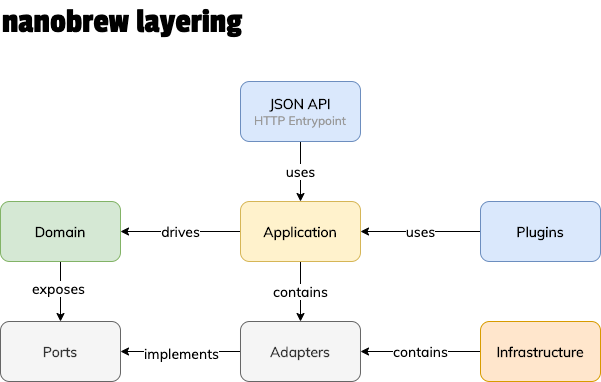

The diagram above was exported from draw.io. Its source (the exported page's mxGraphModel, read from the mxfile embedded in the PNG):
<mxGraphModel dx="1566" dy="1036" grid="1" gridSize="10" guides="1" tooltips="1" connect="1" arrows="1" fold="1" page="1" pageScale="1" pageWidth="2336" pageHeight="1654" math="0" shadow="0" extFonts="Passion One^https://fonts.googleapis.com/css?family=Passion+One|Muli^https://fonts.googleapis.com/css?family=Muli">
  <root>
    <mxCell id="0" />
    <mxCell id="1" parent="0" />
    <mxCell id="6K9tqKn8SB4xu4ILAiNS-10" style="edgeStyle=orthogonalEdgeStyle;rounded=0;orthogonalLoop=1;jettySize=auto;html=1;exitX=0.5;exitY=1;exitDx=0;exitDy=0;entryX=0.5;entryY=0;entryDx=0;entryDy=0;fontFamily=Muli;FType=g;" edge="1" parent="1" source="6K9tqKn8SB4xu4ILAiNS-7" target="6K9tqKn8SB4xu4ILAiNS-9">
      <mxGeometry relative="1" as="geometry" />
    </mxCell>
    <mxCell id="6K9tqKn8SB4xu4ILAiNS-11" value="exposes" style="edgeLabel;html=1;align=center;verticalAlign=middle;resizable=0;points=[];fontFamily=Muli;FType=g;fontSize=14;" vertex="1" connectable="0" parent="6K9tqKn8SB4xu4ILAiNS-10">
      <mxGeometry x="-0.1333" y="-3" relative="1" as="geometry">
        <mxPoint as="offset" />
      </mxGeometry>
    </mxCell>
    <mxCell id="6K9tqKn8SB4xu4ILAiNS-7" value="Domain" style="rounded=1;whiteSpace=wrap;html=1;fillColor=#d5e8d4;strokeColor=#82b366;fontFamily=Muli;FType=g;fontSize=14;fontStyle=1" vertex="1" parent="1">
      <mxGeometry x="400" y="240" width="120" height="60" as="geometry" />
    </mxCell>
    <mxCell id="6K9tqKn8SB4xu4ILAiNS-16" value="contains" style="edgeStyle=orthogonalEdgeStyle;rounded=0;orthogonalLoop=1;jettySize=auto;html=1;exitX=0.5;exitY=1;exitDx=0;exitDy=0;entryX=0.5;entryY=0;entryDx=0;entryDy=0;fontFamily=Muli;FType=g;fontSize=14;" edge="1" parent="1" source="6K9tqKn8SB4xu4ILAiNS-8" target="6K9tqKn8SB4xu4ILAiNS-13">
      <mxGeometry relative="1" as="geometry" />
    </mxCell>
    <mxCell id="6K9tqKn8SB4xu4ILAiNS-17" value="drives" style="edgeStyle=orthogonalEdgeStyle;rounded=0;orthogonalLoop=1;jettySize=auto;html=1;exitX=0;exitY=0.5;exitDx=0;exitDy=0;entryX=1;entryY=0.5;entryDx=0;entryDy=0;fontFamily=Muli;FType=g;fontSize=14;" edge="1" parent="1" source="6K9tqKn8SB4xu4ILAiNS-8" target="6K9tqKn8SB4xu4ILAiNS-7">
      <mxGeometry relative="1" as="geometry" />
    </mxCell>
    <mxCell id="6K9tqKn8SB4xu4ILAiNS-8" value="Application" style="rounded=1;whiteSpace=wrap;html=1;fillColor=#fff2cc;strokeColor=#d6b656;fontFamily=Muli;FType=g;fontSize=14;fontStyle=1" vertex="1" parent="1">
      <mxGeometry x="640" y="240" width="120" height="60" as="geometry" />
    </mxCell>
    <mxCell id="6K9tqKn8SB4xu4ILAiNS-9" value="Ports" style="rounded=1;whiteSpace=wrap;html=1;fillColor=#f5f5f5;strokeColor=#666666;fontColor=#333333;fontFamily=Muli;FType=g;fontSize=14;fontStyle=1" vertex="1" parent="1">
      <mxGeometry x="400" y="360" width="120" height="60" as="geometry" />
    </mxCell>
    <mxCell id="6K9tqKn8SB4xu4ILAiNS-15" value="contains" style="edgeStyle=orthogonalEdgeStyle;rounded=0;orthogonalLoop=1;jettySize=auto;html=1;exitX=0;exitY=0.5;exitDx=0;exitDy=0;entryX=1;entryY=0.5;entryDx=0;entryDy=0;fontFamily=Muli;FType=g;fontSize=14;" edge="1" parent="1" source="6K9tqKn8SB4xu4ILAiNS-12" target="6K9tqKn8SB4xu4ILAiNS-13">
      <mxGeometry relative="1" as="geometry" />
    </mxCell>
    <mxCell id="6K9tqKn8SB4xu4ILAiNS-12" value="Infrastructure" style="rounded=1;whiteSpace=wrap;html=1;fillColor=#ffe6cc;strokeColor=#d79b00;fontFamily=Muli;FType=g;fontSize=14;fontStyle=1" vertex="1" parent="1">
      <mxGeometry x="880" y="360" width="120" height="60" as="geometry" />
    </mxCell>
    <mxCell id="6K9tqKn8SB4xu4ILAiNS-14" style="edgeStyle=orthogonalEdgeStyle;rounded=0;orthogonalLoop=1;jettySize=auto;html=1;exitX=0;exitY=0.5;exitDx=0;exitDy=0;entryX=1;entryY=0.5;entryDx=0;entryDy=0;fontFamily=Muli;FType=g;" edge="1" parent="1" source="6K9tqKn8SB4xu4ILAiNS-13" target="6K9tqKn8SB4xu4ILAiNS-9">
      <mxGeometry relative="1" as="geometry" />
    </mxCell>
    <mxCell id="6K9tqKn8SB4xu4ILAiNS-23" value="implements" style="edgeLabel;html=1;align=center;verticalAlign=middle;resizable=0;points=[];fontFamily=Muli;FType=g;fontSize=14;" vertex="1" connectable="0" parent="6K9tqKn8SB4xu4ILAiNS-14">
      <mxGeometry y="1" relative="1" as="geometry">
        <mxPoint as="offset" />
      </mxGeometry>
    </mxCell>
    <mxCell id="6K9tqKn8SB4xu4ILAiNS-13" value="Adapters" style="rounded=1;whiteSpace=wrap;html=1;fillColor=#f5f5f5;strokeColor=#666666;fontColor=#333333;fontFamily=Muli;FType=g;fontSize=14;fontStyle=1" vertex="1" parent="1">
      <mxGeometry x="640" y="360" width="120" height="60" as="geometry" />
    </mxCell>
    <mxCell id="6K9tqKn8SB4xu4ILAiNS-19" value="uses" style="edgeStyle=orthogonalEdgeStyle;rounded=0;orthogonalLoop=1;jettySize=auto;html=1;exitX=0;exitY=0.5;exitDx=0;exitDy=0;fontFamily=Muli;FType=g;fontSize=14;" edge="1" parent="1" source="6K9tqKn8SB4xu4ILAiNS-18" target="6K9tqKn8SB4xu4ILAiNS-8">
      <mxGeometry relative="1" as="geometry" />
    </mxCell>
    <mxCell id="6K9tqKn8SB4xu4ILAiNS-18" value="Plugins" style="rounded=1;whiteSpace=wrap;html=1;fillColor=#dae8fc;strokeColor=#6c8ebf;fontFamily=Muli;FType=g;fontSize=14;fontStyle=1" vertex="1" parent="1">
      <mxGeometry x="880" y="240" width="120" height="60" as="geometry" />
    </mxCell>
    <mxCell id="6K9tqKn8SB4xu4ILAiNS-21" value="uses" style="edgeStyle=orthogonalEdgeStyle;rounded=0;orthogonalLoop=1;jettySize=auto;html=1;exitX=0.5;exitY=1;exitDx=0;exitDy=0;entryX=0.5;entryY=0;entryDx=0;entryDy=0;fontFamily=Muli;FType=g;fontSize=14;" edge="1" parent="1" source="6K9tqKn8SB4xu4ILAiNS-20" target="6K9tqKn8SB4xu4ILAiNS-8">
      <mxGeometry relative="1" as="geometry" />
    </mxCell>
    <mxCell id="6K9tqKn8SB4xu4ILAiNS-20" value="&lt;b&gt;JSON API&lt;br&gt;&lt;/b&gt;&lt;font style=&quot;font-size: 12px&quot; color=&quot;#999999&quot;&gt;HTTP Entrypoint&lt;/font&gt;" style="rounded=1;whiteSpace=wrap;html=1;fillColor=#dae8fc;strokeColor=#6c8ebf;fontFamily=Muli;FType=g;fontSize=14;" vertex="1" parent="1">
      <mxGeometry x="640" y="120" width="120" height="60" as="geometry" />
    </mxCell>
    <mxCell id="6K9tqKn8SB4xu4ILAiNS-22" value="nanobrew layering" style="text;html=1;strokeColor=none;fillColor=none;align=left;verticalAlign=middle;whiteSpace=wrap;rounded=0;fontFamily=Passion One;FType=g;fontSize=35;" vertex="1" parent="1">
      <mxGeometry x="400" y="40" width="260" height="40" as="geometry" />
    </mxCell>
  </root>
</mxGraphModel>